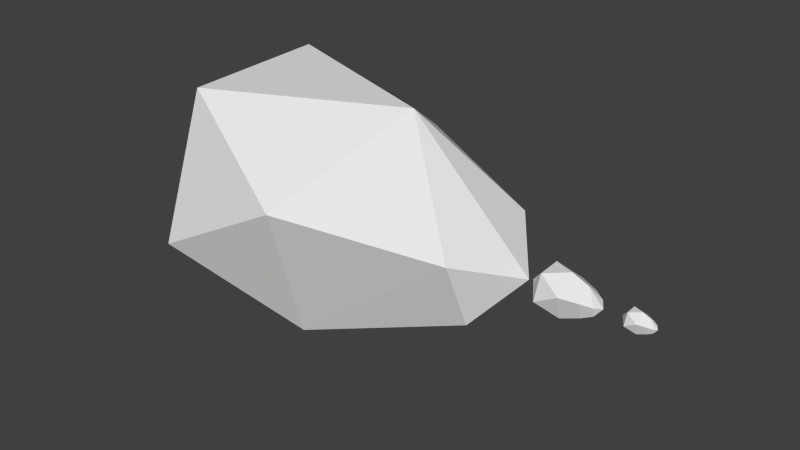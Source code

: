 # Source: Cloud4.blend  (saved by Blender 2.83.19; exported with 4.5.12 LTS)
import bpy
from mathutils import Matrix  # noqa: F401  (used for matrix-valued properties, if any)

bpy.ops.wm.read_factory_settings(use_empty=True)
scene = bpy.context.scene
scene.name = 'Scene'

# ---- collections
col_collection_1 = bpy.data.collections.new('Collection 1'); scene.collection.children.link(col_collection_1)

# ---- materials (node trees are filled in below, after node groups)
mat_material_002 = bpy.data.materials.new('Material.002')
mat_material_002.alpha_threshold = 0.0
mat_material_002.roughness = 0.5

# ---- material node trees
mat_material_002.use_nodes = True; mat_material_002.node_tree.nodes.clear()
_N = mat_material_002.node_tree.nodes; _L = mat_material_002.node_tree.links
n0 = _N.new('ShaderNodeOutputMaterial'); n0.name = 'Material Output'; n0.location = (300, 300)
n1 = _N.new('ShaderNodeBsdfDiffuse'); n1.name = 'Diffuse BSDF'; n1.location = (10, 300)
_L.new(n1.outputs[0], n0.inputs[0])
n0.is_active_output = True

# ---- world
world_world = bpy.data.worlds.new('World'); scene.world = world_world
world_world.color = (0.05088, 0.05088, 0.05088)
world_world.use_sun_shadow = False
world_world.sun_shadow_jitter_overblur = 0.0
world_world.cycles.sampling_method = 'MANUAL'
world_world.cycles.sample_map_resolution = 256

# ---- meshes
me_cube = bpy.data.meshes.new('Cube')
me_cube.from_pydata([(0.3256, -0.5686, -0.8315), (0.2796, 0.6369, -0.8038), (0.9973, 0.03842, -0.06241), (0.2862, -1.058, 0.3522), (-2.527, 1.359, -1.656), (0.1949, 1.075, 0.422), (-2.429, -1.269, -1.695), (-1.17, -0.001016, 2.1), (-2.4, 2.14, 0.8527), (-2.241, -2.113, 0.789), (-4.736, -0.03539, -1.963), (-4.719, 2.071, -0.3878), (-4.559, -2.181, -0.4514), (-4.432, -1.4, 2.057), (-4.531, 1.228, 2.097), (-5.975, -0.1167, 0.3567), (2.001, -0.1462, -0.2435), (2.174, -0.08358, -0.1771), (2.023, -0.2427, 0.04057), (1.697, -0.2125, -0.3341), (2.167, 0.09238, -0.1745), (2.186, -0.1401, -0.01078), (1.728, -0.3538, 0.08198), (1.68, 0.2277, -0.3275), (2.27, 0.006435, -0.06062), (1.99, 0.1544, -0.239), (2.025, -0.001743, 0.2207), (1.34, -0.3653, -0.1258), (1.31, -0.005927, -0.3789), (2.176, 0.1447, -0.006515), (1.361, -0.2346, 0.2944), (1.731, -0.0009543, 0.3457), (1.313, 0.3469, -0.1151), (1.701, 0.3584, 0.09264), (2.005, 0.2436, 0.04785), (1.103, -0.01954, 0.009581), (1.344, 0.2056, 0.301), (2.998, -0.06782, -0.1399), (3.078, -0.03877, -0.1091), (3.008, -0.1126, -0.008075), (2.856, -0.09859, -0.1819), (3.074, 0.04285, -0.1078), (3.083, -0.06497, -0.0319), (2.871, -0.1641, 0.01113), (2.848, 0.1056, -0.1788), (3.122, 0.002985, -0.05502), (2.992, 0.0716, -0.1378), (3.008, -0.0008086, 0.07546), (2.691, -0.1695, -0.08524), (2.677, -0.00275, -0.2026), (3.078, 0.0671, -0.02992), (2.7, -0.1088, 0.1097), (2.872, -0.0004427, 0.1335), (2.678, 0.1609, -0.0803), (2.858, 0.1663, 0.01608), (2.999, 0.113, -0.004698), (2.581, -0.009064, -0.02245), (2.693, 0.0954, 0.1127)], [], [(0, 1, 2), (0, 2, 3), (0, 4, 1), (1, 5, 2), (6, 0, 3), (3, 2, 7), (4, 0, 6), (4, 8, 1), (1, 8, 5), (2, 5, 7), (6, 3, 9), (9, 3, 7), (6, 10, 4), (4, 11, 8), (8, 7, 5), (12, 6, 9), (13, 9, 7), (10, 6, 12), (10, 11, 4), (11, 14, 8), (8, 14, 7), (12, 9, 13), (14, 13, 7), (10, 12, 15), (10, 15, 11), (11, 15, 14), (15, 12, 13), (15, 13, 14), (16, 17, 18), (19, 16, 18), (17, 16, 20), (18, 17, 21), (19, 18, 22), (23, 16, 19), (17, 20, 24), (16, 25, 20), (18, 21, 26), (17, 24, 21), (27, 19, 22), (22, 18, 26), (19, 28, 23), (16, 23, 25), (20, 29, 24), (20, 25, 29), (21, 24, 26), (27, 22, 30), (28, 19, 27), (31, 22, 26), (28, 32, 23), (23, 33, 25), (24, 29, 26), (25, 34, 29), (35, 27, 30), (30, 22, 31), (28, 27, 35), (34, 31, 26), (28, 35, 32), (23, 32, 33), (25, 33, 34), (29, 34, 26), (35, 30, 36), (36, 30, 31), (33, 31, 34), (32, 35, 36), (32, 36, 33), (33, 36, 31), (37, 38, 39), (40, 37, 39), (38, 37, 41), (39, 38, 42), (40, 39, 43), (44, 37, 40), (38, 41, 45), (37, 46, 41), (39, 42, 47), (38, 45, 42), (48, 40, 43), (43, 39, 47), (40, 49, 44), (37, 44, 46), (41, 50, 45), (41, 46, 50), (42, 45, 47), (48, 43, 51), (49, 40, 48), (52, 43, 47), (49, 53, 44), (44, 54, 46), (45, 50, 47), (46, 55, 50), (56, 48, 51), (51, 43, 52), (49, 48, 56), (55, 52, 47), (49, 56, 53), (44, 53, 54), (46, 54, 55), (50, 55, 47), (56, 51, 57), (57, 51, 52), (54, 52, 55), (53, 56, 57), (53, 57, 54), (54, 57, 52)])
me_cube.materials.append(mat_material_002)
me_cube.use_remesh_preserve_volume = False
me_cube.use_remesh_preserve_attributes = False
me_cube.use_mirror_vertex_groups = False
me_cube.update()

# ---- objects
ob_cube = bpy.data.objects.new('Cube', me_cube)

# ---- transforms, parenting, visibility, modifiers, constraints
ob_cube.location = (0.0, 0.0, 0.0)
ob_cube.lock_rotations_4d = False
ob_cube.empty_display_type = 'ARROWS'
ob_cube.lineart.crease_threshold = 0.0

# ---- collection membership
col_collection_1.objects.link(ob_cube)

# ---- scene / render settings (as saved in the file)
scene.frame_start = 1; scene.frame_end = 250; scene.frame_set(1)
scene.render.engine = 'CYCLES'
scene.render.resolution_percentage = 50
scene.render.dither_intensity = 0.0
scene.cycles.use_denoising = False
scene.cycles.samples = 10
scene.cycles.sampling_pattern = 'TABULATED_SOBOL'
scene.cycles.light_sampling_threshold = 0.0
scene.cycles.use_adaptive_sampling = False
scene.cycles.use_light_tree = False
scene.cycles.blur_glossy = 0.0
scene.cycles.pixel_filter_type = 'GAUSSIAN'
scene.cycles.sample_clamp_indirect = 0.0
scene.view_settings.view_transform = 'Standard'
bpy.context.view_layer.update()

# ---- added for rendering (the .blend has no active camera and no usable light): camera, sun
cam_auto = bpy.data.cameras.new('AutoCamera')
cam_auto.lens = 50.0
cam_auto.sensor_width = 36.0
cam_auto.clip_end = 1000.0
ob_auto_camera = bpy.data.objects.new('AutoCamera', cam_auto)
scene.collection.objects.link(ob_auto_camera)
ob_auto_camera.location = (8.62169, -12.0781, 8.10732)
ob_auto_camera.rotation_euler = (1.09748, -7.21219e-08, 0.694738)
scene.camera = ob_auto_camera
light_auto_sun = bpy.data.lights.new('AutoSun', 'SUN')
light_auto_sun.energy = 3.0
light_auto_sun.angle = 0.0523599
ob_auto_sun = bpy.data.objects.new('AutoSun', light_auto_sun)
scene.collection.objects.link(ob_auto_sun)
ob_auto_sun.rotation_euler = (0.872665, 0.174533, 0.523599)
bpy.context.view_layer.update()
